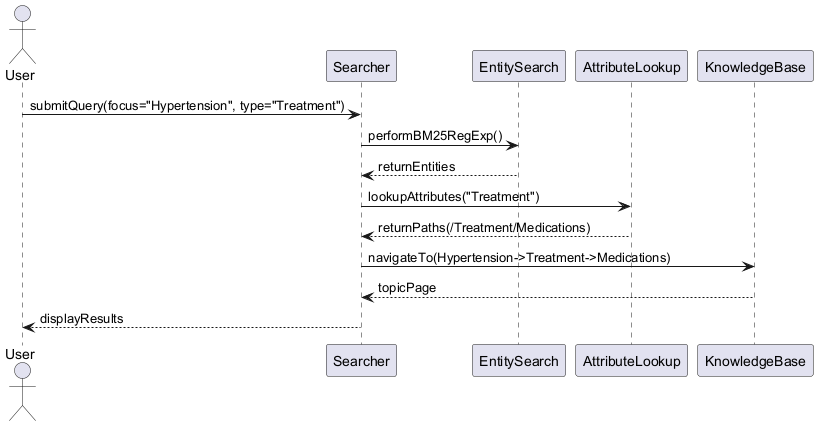

The diagram above was rendered by PlantUML. Its source (embedded in the PNG):
@startuml
actor User
participant "Searcher"
participant "EntitySearch"
participant "AttributeLookup"
participant "KnowledgeBase"

User -> Searcher : submitQuery(focus="Hypertension", type="Treatment")
Searcher -> EntitySearch : performBM25RegExp()
EntitySearch --> Searcher : returnEntities

Searcher -> AttributeLookup : lookupAttributes("Treatment")
AttributeLookup --> Searcher : returnPaths(/Treatment/Medications)

Searcher -> KnowledgeBase : navigateTo(Hypertension->Treatment->Medications)
KnowledgeBase --> Searcher : topicPage

Searcher --> User : displayResults
@enduml